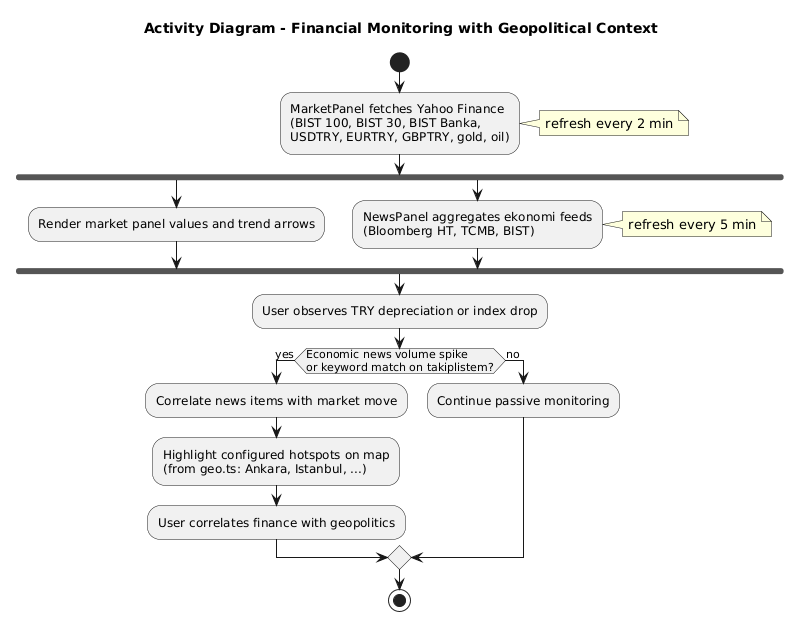

The diagram above was rendered by PlantUML. Its source (embedded in the PNG):
@startuml
title Activity Diagram - Financial Monitoring with Geopolitical Context

start
:MarketPanel fetches Yahoo Finance
(BIST 100, BIST 30, BIST Banka,
USDTRY, EURTRY, GBPTRY, gold, oil);
note right: refresh every 2 min

fork
  :Render market panel values and trend arrows;
fork again
  :NewsPanel aggregates ekonomi feeds
  (Bloomberg HT, TCMB, BIST);
  note right: refresh every 5 min
end fork

:User observes TRY depreciation or index drop;

if (Economic news volume spike
or keyword match on takiplistem?) then (yes)
  :Correlate news items with market move;
  :Highlight configured hotspots on map
  (from geo.ts: Ankara, Istanbul, ...);
  :User correlates finance with geopolitics;
else (no)
  :Continue passive monitoring;
endif

stop
@enduml